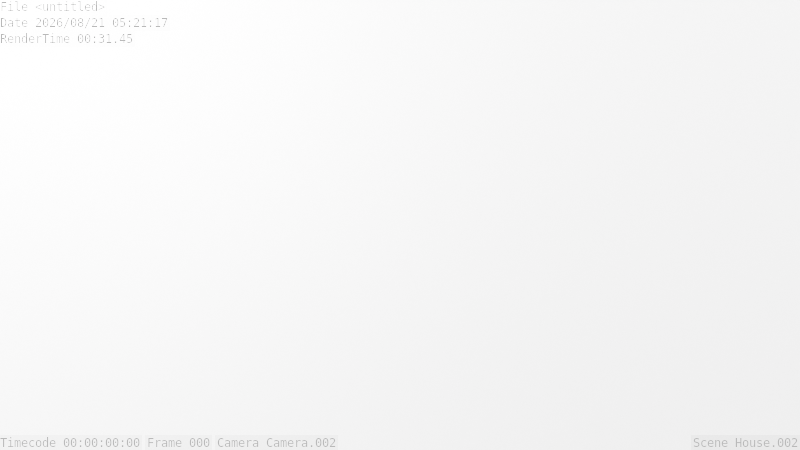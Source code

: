 # Source: Buildup.blend  (saved by Blender 4.0.36; exported with 4.5.12 LTS)
import bpy
from mathutils import Matrix  # noqa: F401  (used for matrix-valued properties, if any)

bpy.ops.wm.read_factory_settings(use_empty=True)
scene = bpy.context.scene
scene.name = 'House.002'

# ---- collections
col_cam_001 = bpy.data.collections.new('Cam.001'); scene.collection.children.link(col_cam_001)
col_light_001 = bpy.data.collections.new('Light.001'); scene.collection.children.link(col_light_001)
col_mesh = bpy.data.collections.new('Mesh'); scene.collection.children.link(col_mesh)
col_rig = bpy.data.collections.new('Rig'); scene.collection.children.link(col_rig)
col_lavka = bpy.data.collections.new('Lavka')  # instanced only; not linked into the scene
col_rig_1 = bpy.data.collections.new('Rig')  # instanced only; not linked into the scene

# ---- materials (node trees are filled in below, after node groups)
mat_material = bpy.data.materials.new('Material')

# ---- node groups
ng_light_textures_controls_v1 = bpy.data.node_groups.new('Light Textures Controls v1', 'ShaderNodeTree')
_s = ng_light_textures_controls_v1.interface.new_socket(name='Result', in_out='OUTPUT', socket_type='NodeSocketColor')
_s.default_value = (0.0, 0.0, 0.0, 0.0)
_s = ng_light_textures_controls_v1.interface.new_socket(name='Gobo Enable', in_out='INPUT', socket_type='NodeSocketFloat')
_s.subtype = 'FACTOR'
_s.min_value = 0.0
_s.max_value = 1.0
_s = ng_light_textures_controls_v1.interface.new_socket(name='Gobo Texture', in_out='INPUT', socket_type='NodeSocketColor')
_s.default_value = (1.0, 1.0, 1.0, 1.0)
_s = ng_light_textures_controls_v1.interface.new_socket(name='Gobo Opacity', in_out='INPUT', socket_type='NodeSocketFloat')
_s.subtype = 'FACTOR'
_s.default_value = 1.0
_s.min_value = 0.0
_s.max_value = 1.0
_s = ng_light_textures_controls_v1.interface.new_socket(name='IES Enable', in_out='INPUT', socket_type='NodeSocketFloat')
_s.subtype = 'FACTOR'
_s.min_value = 0.0
_s.max_value = 1.0
_s = ng_light_textures_controls_v1.interface.new_socket(name='IES Texture', in_out='INPUT', socket_type='NodeSocketFloat')
_s.default_value = 1.0
_s = ng_light_textures_controls_v1.interface.new_socket(name='IES Opacity', in_out='INPUT', socket_type='NodeSocketFloat')
_s.subtype = 'FACTOR'
_s.default_value = 1.0
_s.min_value = 0.0
_s.max_value = 1.0
_N = ng_light_textures_controls_v1.nodes; _L = ng_light_textures_controls_v1.links
n0 = _N.new('NodeGroupOutput'); n0.name = 'Group Output'; n0.location = (306, 0)
n1 = _N.new('ShaderNodeMix'); n1.name = 'Mix'; n1.location = (-111, 119)
n1.data_type = 'RGBA'
n1.inputs[6].default_value = (1.0, 1.0, 1.0, 1.0)
n2 = _N.new('ShaderNodeMix'); n2.name = 'Mix.002'; n2.location = (116, 76)
n2.data_type = 'RGBA'
n2.blend_type = 'MULTIPLY'
n2.inputs[0].default_value = 1.0
n3 = _N.new('ShaderNodeMix'); n3.name = 'Mix.001'; n3.location = (-116, -119)
n3.data_type = 'RGBA'
n3.inputs[6].default_value = (1.0, 1.0, 1.0, 1.0)
n4 = _N.new('ShaderNodeMath'); n4.name = 'Math'; n4.location = (-287, -125)
n4.operation = 'MULTIPLY'
n5 = _N.new('ShaderNodeMath'); n5.name = 'Math.001'; n5.location = (-282, 90)
n5.operation = 'MULTIPLY'
n6 = _N.new('NodeGroupInput'); n6.name = 'Group Input'; n6.location = (-903, -9)
_L.new(n1.outputs[2], n2.inputs[6])
_L.new(n3.outputs[2], n2.inputs[7])
_L.new(n6.outputs[1], n1.inputs[7])
_L.new(n2.outputs[2], n0.inputs[0])
_L.new(n5.outputs[0], n1.inputs[0])
_L.new(n6.outputs[4], n3.inputs[7])
_L.new(n6.outputs[3], n4.inputs[0])
_L.new(n6.outputs[5], n4.inputs[1])
_L.new(n4.outputs[0], n3.inputs[0])
_L.new(n6.outputs[2], n5.inputs[0])
_L.new(n6.outputs[0], n5.inputs[1])
n0.is_active_output = True
ng_area_ies_vector_v1 = bpy.data.node_groups.new('Area IES Vector v1', 'ShaderNodeTree')
_s = ng_area_ies_vector_v1.interface.new_socket(name='Vector', in_out='OUTPUT', socket_type='NodeSocketVector')
_N = ng_area_ies_vector_v1.nodes; _L = ng_area_ies_vector_v1.links
n0 = _N.new('NodeGroupInput'); n0.name = 'Group Input'; n0.location = (-761, 0)
n1 = _N.new('ShaderNodeCombineXYZ'); n1.name = 'Combine XYZ'; n1.location = (-561, 35)
n1.inputs[2].default_value = -1.0
n2 = _N.new('ShaderNodeVectorMath'); n2.name = 'Vector Math.001'; n2.location = (-366, 73)
n2.operation = 'DOT_PRODUCT'
n3 = _N.new('ShaderNodeVectorMath'); n3.name = 'Vector Math'; n3.location = (-367, 261)
n3.operation = 'CROSS_PRODUCT'
n4 = _N.new('ShaderNodeNewGeometry'); n4.name = 'Geometry'; n4.location = (-560, 268)
n5 = _N.new('ShaderNodeMath'); n5.name = 'Math'; n5.location = (-190, 27)
n5.operation = 'ARCCOSINE'
n6 = _N.new('ShaderNodeVectorMath'); n6.name = 'Vector Math.002'; n6.location = (194, -1)
n6.operation = 'DOT_PRODUCT'
n7 = _N.new('ShaderNodeTangent'); n7.name = 'Tangent'; n7.location = (13, -271)
n8 = _N.new('ShaderNodeVectorRotate'); n8.name = 'Vector Rotate.001'; n8.location = (2, 2)
n9 = _N.new('ShaderNodeMath'); n9.name = 'Math.001'; n9.location = (374, 32)
n9.operation = 'ARCCOSINE'
n10 = _N.new('ShaderNodeVectorRotate'); n10.name = 'Vector Rotate.002'; n10.location = (561, 271)
n11 = _N.new('ShaderNodeVectorRotate'); n11.name = 'Vector Rotate'; n11.location = (0, 265)
n12 = _N.new('NodeGroupOutput'); n12.name = 'Group Output'; n12.location = (734, 263)
_L.new(n5.outputs[0], n11.inputs[3])
_L.new(n6.outputs[1], n9.inputs[0])
_L.new(n7.outputs[0], n6.inputs[1])
_L.new(n9.outputs[0], n10.inputs[3])
_L.new(n1.outputs[0], n2.inputs[1])
_L.new(n2.outputs[1], n5.inputs[0])
_L.new(n3.outputs[0], n8.inputs[2])
_L.new(n4.outputs[4], n11.inputs[0])
_L.new(n1.outputs[0], n3.inputs[1])
_L.new(n1.outputs[0], n10.inputs[2])
_L.new(n4.outputs[1], n3.inputs[0])
_L.new(n4.outputs[2], n8.inputs[0])
_L.new(n11.outputs[0], n10.inputs[0])
_L.new(n8.outputs[0], n6.inputs[0])
_L.new(n3.outputs[0], n11.inputs[2])
_L.new(n4.outputs[1], n2.inputs[0])
_L.new(n5.outputs[0], n8.inputs[3])
_L.new(n10.outputs[0], n12.inputs[0])
n12.is_active_output = True

# ---- material node trees
mat_material.use_nodes = True; mat_material.node_tree.nodes.clear()
_N = mat_material.node_tree.nodes; _L = mat_material.node_tree.links
n0 = _N.new('ShaderNodeOutputMaterial'); n0.name = 'Material Output'; n0.location = (300, 300)
n1 = _N.new('ShaderNodeVolumePrincipled'); n1.name = 'Principled Volume'; n1.location = (-171, 312)
n1.inputs[2].default_value = 0.1
_L.new(n1.outputs[0], n0.inputs[1])
n0.is_active_output = True

# ---- cameras
cam_camera_001 = bpy.data.cameras.new('Camera.001')
cam_camera_001.passepartout_alpha = 1.0
cam_camera_001.lens = 26.0
cam_camera_001.ortho_scale = 2.1
cam_camera_001.show_name = True
cam_camera_001.dof.focus_distance = 11.58
cam_camera_002 = bpy.data.cameras.new('Camera.002')
cam_camera_002.passepartout_alpha = 1.0
cam_camera_002.lens = 19.0
cam_camera_002.ortho_scale = 2.1
cam_camera_002.show_name = True
cam_camera_002.dof.use_dof = True
cam_camera_002.dof.focus_distance = 5.036

# ---- lights
light_point_003 = bpy.data.lights.new('Point.003', 'POINT')
light_point_003.transmission_factor = 0.0
light_point_003.use_soft_falloff = False
light_point_003.energy = 100.0
light_point_003.shadow_maximum_resolution = 0.006
light_point_003.use_absolute_resolution = True
light_point_003.use_nodes = True; light_point_003.node_tree.nodes.clear()
_N = light_point_003.node_tree.nodes; _L = light_point_003.node_tree.links
n0 = _N.new('ShaderNodeEmission'); n0.name = 'Emission'; n0.location = (10, 300)
n1 = _N.new('ShaderNodeOutputLight'); n1.name = 'Light Output'; n1.location = (800, 0)
n2 = _N.new('ShaderNodeEmission'); n2.name = 'Lightmixer Emission'; n2.location = (600, 0)
n3 = _N.new('ShaderNodeTexImage'); n3.name = 'Gobo Texture'; n3.location = (0, 0)
n3.extension = 'EXTEND'
n4 = _N.new('ShaderNodeTexIES'); n4.name = 'IES Texture'; n4.location = (100, -300)
n5 = _N.new('ShaderNodeMath'); n5.name = 'Gobo Tangent'; n5.location = (-800, -300)
n5.operation = 'TANGENT'
n5.inputs[0].default_value = 1.071
n6 = _N.new('ShaderNodeMath'); n6.name = 'Gobo Scale'; n6.location = (-600, -100)
n6.operation = 'MULTIPLY'
n7 = _N.new('ShaderNodeMath'); n7.name = 'Gobo Scale Y'; n7.location = (-600, -300)
n7.operation = 'MULTIPLY'
n8 = _N.new('ShaderNodeCombineXYZ'); n8.name = 'Gobo Combine Scale Vector'; n8.location = (-400, -300)
n8.inputs[2].default_value = 1.0
n9 = _N.new('ShaderNodeMapping'); n9.name = 'Gobo Mapping'; n9.location = (-200, 0)
n10 = _N.new('ShaderNodeMapping'); n10.name = 'Gobo Mapping Area'; n10.location = (-200, 400)
n11 = _N.new('ShaderNodeTexCoord'); n11.name = 'Gobo Coordinates'; n11.location = (-400, 0)
n12 = _N.new('ShaderNodeNewGeometry'); n12.name = 'Gobo Geometry'; n12.location = (-400, 400)
n13 = _N.new('ShaderNodeLightFalloff'); n13.name = 'Light Falloff'; n13.location = (300, -230)
n13.inputs[0].default_value = 1.0
n14 = _N.new('ShaderNodeGroup'); n14.name = 'Light Textures Controls v1'; n14.location = (300, 0)
n14.node_tree = ng_light_textures_controls_v1
n14.inputs[0].default_value = 0.0
n14.inputs[2].default_value = 1.0
n14.inputs[3].default_value = 1.0
n14.inputs[5].default_value = 1.0
n15 = _N.new('ShaderNodeGroup'); n15.name = 'Area IES Vector v1'; n15.location = (-150, -400)
n15.node_tree = ng_area_ies_vector_v1
_L.new(n2.outputs[0], n1.inputs[0])
_L.new(n11.outputs[2], n9.inputs[0])
_L.new(n12.outputs[5], n10.inputs[0])
_L.new(n3.outputs[0], n14.inputs[1])
_L.new(n4.outputs[0], n14.inputs[4])
_L.new(n14.outputs[0], n2.inputs[0])
_L.new(n13.outputs[0], n2.inputs[1])
_L.new(n5.outputs[0], n6.inputs[1])
_L.new(n5.outputs[0], n7.inputs[1])
_L.new(n6.outputs[0], n8.inputs[0])
_L.new(n7.outputs[0], n8.inputs[1])
_L.new(n9.outputs[0], n3.inputs[0])
n1.is_active_output = True
light_point_012 = bpy.data.lights.new('Point.012', 'POINT')
light_point_012.transmission_factor = 0.0
light_point_012.use_soft_falloff = False
light_point_012.energy = 200.0
light_point_012.shadow_maximum_resolution = 0.006
light_point_012.use_absolute_resolution = True
light_point_012.use_nodes = True; light_point_012.node_tree.nodes.clear()
_N = light_point_012.node_tree.nodes; _L = light_point_012.node_tree.links
n0 = _N.new('ShaderNodeEmission'); n0.name = 'Emission'; n0.location = (10, 300)
n1 = _N.new('ShaderNodeOutputLight'); n1.name = 'Light Output'; n1.location = (800, 0)
n2 = _N.new('ShaderNodeEmission'); n2.name = 'Lightmixer Emission'; n2.location = (600, 0)
n3 = _N.new('ShaderNodeTexImage'); n3.name = 'Gobo Texture'; n3.location = (0, 0)
n3.extension = 'EXTEND'
n4 = _N.new('ShaderNodeTexIES'); n4.name = 'IES Texture'; n4.location = (100, -300)
n5 = _N.new('ShaderNodeMath'); n5.name = 'Gobo Tangent'; n5.location = (-800, -300)
n5.operation = 'TANGENT'
n5.inputs[0].default_value = 1.071
n6 = _N.new('ShaderNodeMath'); n6.name = 'Gobo Scale'; n6.location = (-600, -100)
n6.operation = 'MULTIPLY'
n7 = _N.new('ShaderNodeMath'); n7.name = 'Gobo Scale Y'; n7.location = (-600, -300)
n7.operation = 'MULTIPLY'
n8 = _N.new('ShaderNodeCombineXYZ'); n8.name = 'Gobo Combine Scale Vector'; n8.location = (-400, -300)
n8.inputs[2].default_value = 1.0
n9 = _N.new('ShaderNodeMapping'); n9.name = 'Gobo Mapping'; n9.location = (-200, 0)
n10 = _N.new('ShaderNodeMapping'); n10.name = 'Gobo Mapping Area'; n10.location = (-200, 400)
n11 = _N.new('ShaderNodeTexCoord'); n11.name = 'Gobo Coordinates'; n11.location = (-400, 0)
n12 = _N.new('ShaderNodeNewGeometry'); n12.name = 'Gobo Geometry'; n12.location = (-400, 400)
n13 = _N.new('ShaderNodeLightFalloff'); n13.name = 'Light Falloff'; n13.location = (300, -230)
n13.inputs[0].default_value = 1.0
n14 = _N.new('ShaderNodeGroup'); n14.name = 'Light Textures Controls v1'; n14.location = (300, 0)
n14.node_tree = ng_light_textures_controls_v1
n14.inputs[0].default_value = 0.0
n14.inputs[2].default_value = 1.0
n14.inputs[3].default_value = 1.0
n14.inputs[5].default_value = 1.0
n15 = _N.new('ShaderNodeGroup'); n15.name = 'Area IES Vector v1'; n15.location = (-150, -400)
n15.node_tree = ng_area_ies_vector_v1
_L.new(n2.outputs[0], n1.inputs[0])
_L.new(n11.outputs[2], n9.inputs[0])
_L.new(n12.outputs[5], n10.inputs[0])
_L.new(n3.outputs[0], n14.inputs[1])
_L.new(n4.outputs[0], n14.inputs[4])
_L.new(n14.outputs[0], n2.inputs[0])
_L.new(n13.outputs[0], n2.inputs[1])
_L.new(n5.outputs[0], n6.inputs[1])
_L.new(n5.outputs[0], n7.inputs[1])
_L.new(n6.outputs[0], n8.inputs[0])
_L.new(n7.outputs[0], n8.inputs[1])
_L.new(n9.outputs[0], n3.inputs[0])
n1.is_active_output = True

# ---- meshes
me_cube_001 = bpy.data.meshes.new('Cube.001')
me_cube_001.from_pydata([(-1.0, -1.0, -1.0), (-1.0, -1.0, 1.0), (-1.0, 1.0, -1.0), (-1.0, 1.0, 1.0), (1.0, -1.0, -1.0), (1.0, -1.0, 1.0), (1.0, 1.0, -1.0), (1.0, 1.0, 1.0)], [], [(0, 1, 3, 2), (2, 3, 7, 6), (6, 7, 5, 4), (4, 5, 1, 0), (2, 6, 4, 0), (7, 3, 1, 5)])
_uv = me_cube_001.uv_layers.new(name='UVMap')
_uv.uv.foreach_set('vector', [0.375, 0.0, 0.625, 0.0, 0.625, 0.25, 0.375, 0.25, 0.375, 0.25, 0.625, 0.25, 0.625, 0.5, 0.375, 0.5, 0.375, 0.5, 0.625, 0.5, 0.625, 0.75, 0.375, 0.75, 0.375, 0.75, 0.625, 0.75, 0.625, 1.0, 0.375, 1.0, 0.125, 0.5, 0.375, 0.5, 0.375, 0.75, 0.125, 0.75, 0.625, 0.5, 0.875, 0.5, 0.875, 0.75, 0.625, 0.75])
me_cube_001.materials.append(mat_material)
me_cube_001.update()

# ---- objects
ob_camera_001 = bpy.data.objects.new('Camera.001', cam_camera_001)
ob_camera_002 = bpy.data.objects.new('Camera.002', cam_camera_002)
ob_point_009 = bpy.data.objects.new('Point.009', light_point_003)
ob_volume_003 = bpy.data.objects.new('Volume.003', me_cube_001)
ob_point_010 = bpy.data.objects.new('Point.010', light_point_012)
ob_lavka = bpy.data.objects.new('Lavka', None)
ob_rig = bpy.data.objects.new('Rig', None)

# ---- transforms, parenting, visibility, modifiers, constraints
ob_camera_001.location = (-3.064, 6.169, 1.379)
ob_camera_001.rotation_euler = (1.53, -3.113e-05, -1.851)
ob_camera_001.scale = (1.0, 1.0, 1.0)
ob_camera_002.location = (1.143, -0.1424, 1.757)
ob_camera_002.rotation_euler = (1.614, -4.729e-05, 6.846)
ob_camera_002.scale = (1.0, 1.0, 1.0)
ob_point_009.location = (2.752, -0.4354, 2.897)
ob_point_009.visible_glossy = False
ob_volume_003.location = (0.0, 0.0, 0.0)
ob_volume_003.scale = (9.908, 9.908, 9.908)
ob_point_010.location = (-0.85, 0.08322, 3.168)
ob_point_010.visible_glossy = False
ob_lavka.location = (-2.25, 5.766, 0.0)
ob_lavka.scale = (3.733, 3.733, 3.733)
ob_lavka.instance_type = 'COLLECTION'
ob_rig.location = (0.0, 0.5801, 0.0)
ob_rig.instance_type = 'COLLECTION'
ob_lavka.instance_collection = col_lavka
ob_rig.instance_collection = col_rig

# ---- collection membership
col_cam_001.objects.link(ob_camera_001)
col_cam_001.objects.link(ob_camera_002)
col_light_001.objects.link(ob_point_009)
col_light_001.objects.link(ob_volume_003)
col_light_001.objects.link(ob_point_010)
col_mesh.objects.link(ob_lavka)
col_rig.objects.link(ob_rig)

# ---- scene / render settings (as saved in the file)
scene.camera = ob_camera_002
scene.frame_start = 1; scene.frame_end = 164; scene.frame_set(0)
scene.render.engine = 'CYCLES'
scene.render.image_settings.file_format = 'FFMPEG'
scene.render.image_settings.color_mode = 'RGB'
scene.render.use_border = True
scene.render.use_crop_to_border = True
scene.render.use_stamp_note = True
scene.render.use_stamp = True
scene.render.use_simplify = True
scene.render.simplify_subdivision = 0
scene.render.use_persistent_data = True
scene.cycles.use_denoising = False
scene.cycles.denoising_prefilter = 'NONE'
scene.cycles.denoising_input_passes = 'RGB'
scene.cycles.samples = 1
scene.cycles.sampling_pattern = 'TABULATED_SOBOL'
scene.cycles.caustics_reflective = False
scene.cycles.caustics_refractive = False
scene.cycles.max_bounces = 3
scene.cycles.diffuse_bounces = 3
scene.cycles.glossy_bounces = 3
scene.cycles.transmission_bounces = 3
scene.cycles.volume_bounces = 3
scene.cycles.transparent_max_bounces = 3
scene.cycles.use_fast_gi = True
scene.eevee.volumetric_tile_size = '4'
scene.view_settings.look = 'Very High Contrast'
scene.view_settings.view_transform = 'Filmic'
bpy.context.view_layer.update()
